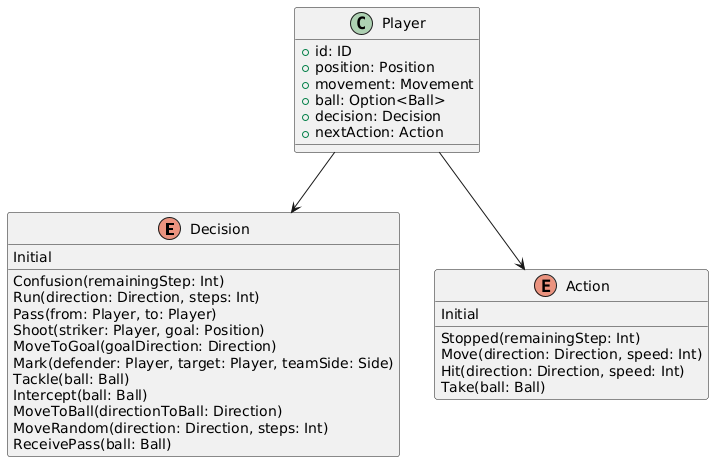

The diagram above was rendered by PlantUML. Its source (embedded in the PNG):
@startuml
' === Enum Decision ===
enum Decision {
  Initial
  Confusion(remainingStep: Int)
  Run(direction: Direction, steps: Int)
  Pass(from: Player, to: Player)
  Shoot(striker: Player, goal: Position)
  MoveToGoal(goalDirection: Direction)
  Mark(defender: Player, target: Player, teamSide: Side)
  Tackle(ball: Ball)
  Intercept(ball: Ball)
  MoveToBall(directionToBall: Direction)
  MoveRandom(direction: Direction, steps: Int)
  ReceivePass(ball: Ball)
}

' === Enum Action ===
enum Action {
  Initial
  Stopped(remainingStep: Int)
  Move(direction: Direction, speed: Int)
  Hit(direction: Direction, speed: Int)
  Take(ball: Ball)
}

Player --> Decision
Player --> Action

' === Class Player ===
class Player {
  +id: ID
  +position: Position
  +movement: Movement
  +ball: Option<Ball>
  +decision: Decision
  +nextAction: Action
}
' ===Associations===
@enduml